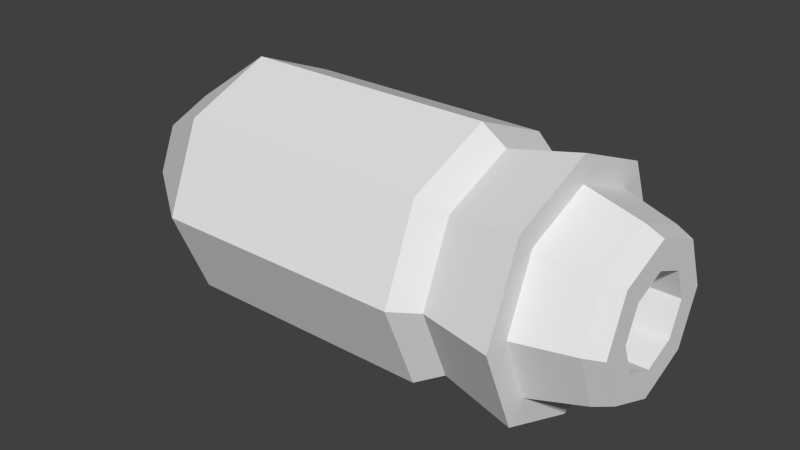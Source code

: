 # Source: Thruster_Thruster.blend  (saved by Blender 2.69.0; exported with 4.5.12 LTS)
import bpy
from mathutils import Matrix  # noqa: F401  (used for matrix-valued properties, if any)

bpy.ops.wm.read_factory_settings(use_empty=True)
scene = bpy.context.scene
scene.name = 'Scene'

# ---- collections
col_collection_1 = bpy.data.collections.new('Collection 1'); scene.collection.children.link(col_collection_1)

# ---- world
world_world = bpy.data.worlds.new('World'); scene.world = world_world
world_world.color = (0.05088, 0.05088, 0.05088)
world_world.use_sun_shadow = False
world_world.sun_shadow_jitter_overblur = 0.0
world_world.cycles.sampling_method = 'MANUAL'
world_world.cycles.sample_map_resolution = 256

# ---- meshes
me_circle = bpy.data.meshes.new('Circle')
me_circle.from_pydata([(-8.399, 8.884, 8.885), (-8.399, 6.28, 15.17), (-8.399, -0.007267, 17.78), (-8.399, -6.294, 15.17), (-8.399, -8.898, 8.885), (-8.399, -6.294, 2.598), (-8.399, -0.007267, -0.006245), (-8.399, 6.28, 2.598), (10.17, 8.884, 8.885), (10.17, 6.28, 15.17), (10.17, -0.007267, 17.78), (10.17, -6.294, 15.17), (10.17, -8.898, 8.885), (10.17, -6.294, 2.598), (10.17, -0.007267, -0.006245), (10.17, 6.28, 2.598), (11.98, 7.648, 8.885), (11.98, 5.406, 14.3), (11.98, -0.007267, 16.54), (11.98, -5.42, 14.3), (11.98, -7.662, 8.885), (11.98, -5.42, 3.472), (11.98, -0.007267, 1.23), (11.98, 5.406, 3.472), (17.24, 8.83, 8.885), (17.24, 6.242, 15.13), (17.24, -0.007267, 17.72), (17.24, -6.256, 15.13), (17.24, -8.845, 8.885), (17.24, -6.256, 2.636), (17.24, -0.007267, 0.04702), (17.24, 6.242, 2.636), (17.24, 6.931, 8.885), (17.24, 4.899, 13.79), (17.24, -0.007267, 15.82), (17.24, -4.913, 13.79), (17.24, -6.945, 8.885), (17.24, -4.913, 3.979), (17.24, -0.007267, 1.947), (17.24, 4.899, 3.979), (21.2, 5.809, 8.885), (21.2, 4.106, 13.0), (21.2, -0.007267, 14.7), (21.2, -4.12, 13.0), (21.2, -5.824, 8.885), (21.2, -4.12, 4.772), (21.2, -0.007267, 3.068), (21.2, 4.106, 4.772), (22.46, 5.257, 8.885), (22.46, 3.715, 12.61), (22.46, -0.007267, 14.15), (22.46, -3.73, 12.61), (22.46, -5.271, 8.885), (22.46, -3.73, 5.162), (22.46, -0.007267, 3.621), (22.46, 3.715, 5.162), (22.46, 3.241, 8.885), (22.46, 2.29, 11.18), (22.46, -0.007267, 12.13), (22.46, -2.304, 11.18), (22.46, -3.256, 8.885), (22.46, -2.304, 6.588), (22.46, -0.007267, 5.636), (22.46, 2.29, 6.588), (7.504, 3.241, 8.885), (7.504, 2.29, 11.18), (7.504, -0.007267, 12.13), (7.504, -2.304, 11.18), (7.504, -3.256, 8.885), (7.504, -2.304, 6.588), (7.504, -0.007267, 5.636), (7.504, 2.29, 6.588), (-14.67, 4.513, 8.885), (-14.67, 3.189, 12.08), (-14.67, -0.007267, 13.4), (-14.67, -3.203, 12.08), (-14.67, -4.527, 8.885), (-14.67, -3.203, 5.689), (-14.67, -0.007267, 4.365), (-14.67, 3.189, 5.689)], [], [(7, 0, 8, 15), (6, 7, 15, 14), (5, 6, 14, 13), (4, 5, 13, 12), (3, 4, 12, 11), (2, 3, 11, 10), (1, 2, 10, 9), (0, 1, 9, 8), (15, 8, 16, 23), (14, 15, 23, 22), (13, 14, 22, 21), (12, 13, 21, 20), (11, 12, 20, 19), (10, 11, 19, 18), (9, 10, 18, 17), (8, 9, 17, 16), (23, 16, 24, 31), (22, 23, 31, 30), (21, 22, 30, 29), (20, 21, 29, 28), (19, 20, 28, 27), (18, 19, 27, 26), (17, 18, 26, 25), (16, 17, 25, 24), (31, 24, 32, 39), (30, 31, 39, 38), (29, 30, 38, 37), (28, 29, 37, 36), (27, 28, 36, 35), (26, 27, 35, 34), (25, 26, 34, 33), (24, 25, 33, 32), (39, 32, 40, 47), (38, 39, 47, 46), (37, 38, 46, 45), (36, 37, 45, 44), (35, 36, 44, 43), (34, 35, 43, 42), (33, 34, 42, 41), (32, 33, 41, 40), (47, 40, 48, 55), (46, 47, 55, 54), (45, 46, 54, 53), (44, 45, 53, 52), (43, 44, 52, 51), (42, 43, 51, 50), (41, 42, 50, 49), (40, 41, 49, 48), (55, 48, 56, 63), (54, 55, 63, 62), (53, 54, 62, 61), (52, 53, 61, 60), (51, 52, 60, 59), (50, 51, 59, 58), (49, 50, 58, 57), (48, 49, 57, 56), (63, 56, 64, 71), (62, 63, 71, 70), (61, 62, 70, 69), (60, 61, 69, 68), (59, 60, 68, 67), (58, 59, 67, 66), (57, 58, 66, 65), (56, 57, 65, 64), (65, 66, 67, 68, 69, 70, 71, 64), (0, 7, 79, 72), (73, 72, 79, 78, 77, 76, 75, 74), (7, 6, 78, 79), (6, 5, 77, 78), (5, 4, 76, 77), (4, 3, 75, 76), (3, 2, 74, 75), (2, 1, 73, 74), (1, 0, 72, 73)])
me_circle.use_remesh_preserve_volume = False
me_circle.use_remesh_preserve_attributes = False
me_circle.use_mirror_vertex_groups = False
me_circle.update()

# ---- objects
ob_circle = bpy.data.objects.new('Circle', me_circle)

# ---- transforms, parenting, visibility, modifiers, constraints
ob_circle.location = (0.0, 0.0, 0.0)
ob_circle.lineart.crease_threshold = 0.0

# ---- collection membership
col_collection_1.objects.link(ob_circle)

# ---- scene / render settings (as saved in the file)
scene.frame_start = 1; scene.frame_end = 250; scene.frame_set(1)
scene.render.engine = 'BLENDER_EEVEE_NEXT'
scene.render.image_settings.compression = 90
scene.render.resolution_percentage = 50
scene.render.dither_intensity = 0.0
scene.cycles.use_denoising = False
scene.cycles.samples = 10
scene.cycles.sampling_pattern = 'TABULATED_SOBOL'
scene.cycles.light_sampling_threshold = 0.0
scene.cycles.use_adaptive_sampling = False
scene.cycles.use_light_tree = False
scene.cycles.blur_glossy = 0.0
scene.cycles.volume_bounces = 1
scene.cycles.pixel_filter_type = 'GAUSSIAN'
scene.cycles.sample_clamp_indirect = 0.0
scene.view_settings.view_transform = 'Standard'
bpy.context.view_layer.update()

# ---- added for rendering (the .blend has no active camera and no usable light): camera, sun
cam_auto = bpy.data.cameras.new('AutoCamera')
cam_auto.lens = 50.0
cam_auto.sensor_width = 36.0
cam_auto.clip_end = 1000.0
ob_auto_camera = bpy.data.objects.new('AutoCamera', cam_auto)
scene.collection.objects.link(ob_auto_camera)
ob_auto_camera.location = (45.385, -49.7947, 42.0764)
ob_auto_camera.rotation_euler = (1.09748, -7.21219e-08, 0.694738)
scene.camera = ob_auto_camera
light_auto_sun = bpy.data.lights.new('AutoSun', 'SUN')
light_auto_sun.energy = 3.0
light_auto_sun.angle = 0.0523599
ob_auto_sun = bpy.data.objects.new('AutoSun', light_auto_sun)
scene.collection.objects.link(ob_auto_sun)
ob_auto_sun.rotation_euler = (0.872665, 0.174533, 0.523599)
bpy.context.view_layer.update()
